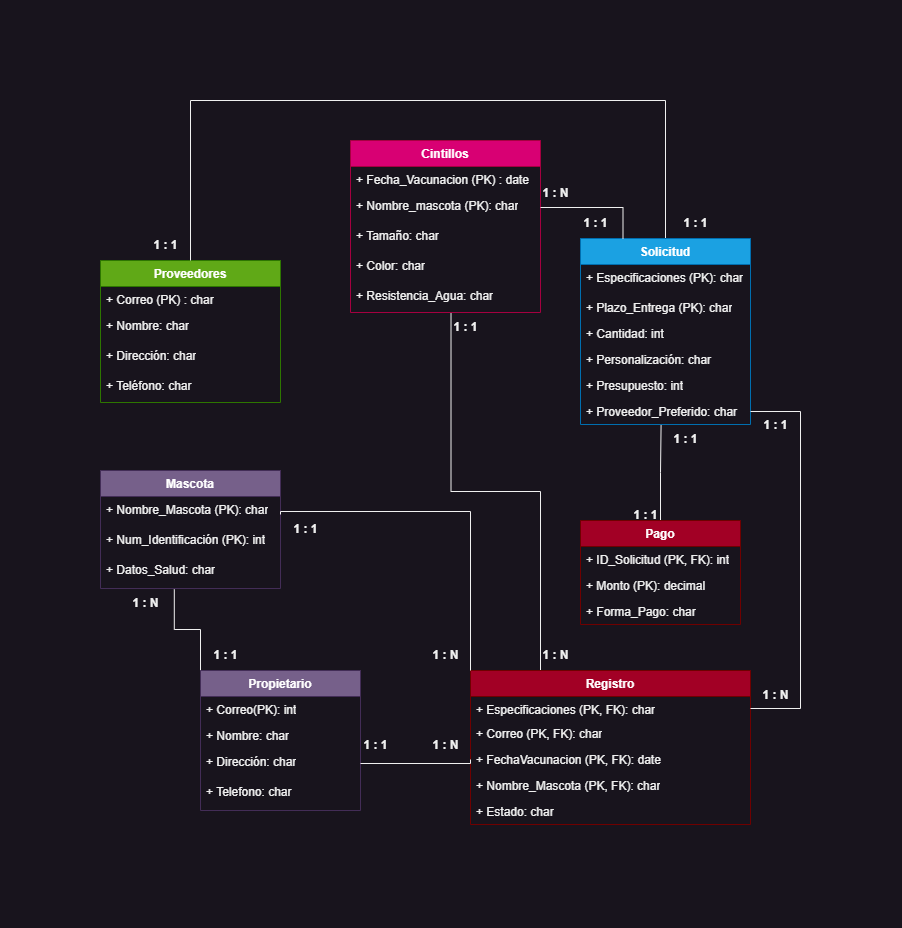

The diagram above was exported from draw.io. Its source (the exported page's mxGraphModel, read from the mxfile embedded in the PNG):
<mxGraphModel dx="481" dy="-2103" grid="1" gridSize="10" guides="1" tooltips="1" connect="1" arrows="1" fold="1" page="1" pageScale="1" pageWidth="827" pageHeight="1169" math="0" shadow="0">
  <root>
    <mxCell id="0" />
    <mxCell id="1" parent="0" />
    <mxCell id="I9dkyPkyVKuR6ASrKpJd-1" value="Proveedores" style="swimlane;fontStyle=1;align=center;verticalAlign=top;childLayout=stackLayout;horizontal=1;startSize=26;horizontalStack=0;resizeParent=1;resizeParentMax=0;resizeLast=0;collapsible=1;marginBottom=0;whiteSpace=wrap;html=1;points=[[0,0,0,0,0],[0,0.25,0,0,0],[0,0.5,0,0,0],[0,0.75,0,0,0],[0,1,0,0,0],[0.25,0,0,0,0],[0.25,1,0,0,0],[0.5,0,0,0,0],[0.5,1,0,0,0],[0.75,0,0,0,0],[0.75,1,0,0,0],[1,0,0,0,0],[1,0.25,0,0,0],[1,0.5,0,0,0],[1,0.75,0,0,0],[1,1,0,0,0]];fillColor=#60a917;fontColor=#ffffff;strokeColor=#2D7600;" parent="1" vertex="1">
      <mxGeometry x="100" y="2680" width="180" height="142" as="geometry">
        <mxRectangle x="40" y="80" width="110" height="30" as="alternateBounds" />
      </mxGeometry>
    </mxCell>
    <mxCell id="I9dkyPkyVKuR6ASrKpJd-2" value="+ Correo (PK) : char" style="text;strokeColor=none;fillColor=none;align=left;verticalAlign=top;spacingLeft=4;spacingRight=4;overflow=hidden;rotatable=0;points=[[0,0.5],[1,0.5]];portConstraint=eastwest;whiteSpace=wrap;html=1;" parent="I9dkyPkyVKuR6ASrKpJd-1" vertex="1">
      <mxGeometry y="26" width="180" height="26" as="geometry" />
    </mxCell>
    <mxCell id="I9dkyPkyVKuR6ASrKpJd-3" value="+ Nombre: char" style="text;align=left;verticalAlign=top;spacingLeft=4;spacingRight=4;overflow=hidden;rotatable=0;points=[[0,0.5],[1,0.5]];portConstraint=eastwest;whiteSpace=wrap;html=1;" parent="I9dkyPkyVKuR6ASrKpJd-1" vertex="1">
      <mxGeometry y="52" width="180" height="30" as="geometry" />
    </mxCell>
    <mxCell id="I9dkyPkyVKuR6ASrKpJd-4" value="+ Dirección: char" style="text;align=left;verticalAlign=top;spacingLeft=4;spacingRight=4;overflow=hidden;rotatable=0;points=[[0,0.5],[1,0.5]];portConstraint=eastwest;whiteSpace=wrap;html=1;" parent="I9dkyPkyVKuR6ASrKpJd-1" vertex="1">
      <mxGeometry y="82" width="180" height="30" as="geometry" />
    </mxCell>
    <mxCell id="I9dkyPkyVKuR6ASrKpJd-5" value="+ Teléfono: char" style="text;align=left;verticalAlign=top;spacingLeft=4;spacingRight=4;overflow=hidden;rotatable=0;points=[[0,0.5],[1,0.5]];portConstraint=eastwest;whiteSpace=wrap;html=1;" parent="I9dkyPkyVKuR6ASrKpJd-1" vertex="1">
      <mxGeometry y="112" width="180" height="30" as="geometry" />
    </mxCell>
    <mxCell id="F9K9lTTfjFsRHfV562kL-6" style="edgeStyle=orthogonalEdgeStyle;rounded=0;orthogonalLoop=1;jettySize=auto;html=1;exitX=0.5;exitY=0;exitDx=0;exitDy=0;entryX=0.5;entryY=0;entryDx=0;entryDy=0;entryPerimeter=0;endArrow=none;endFill=0;" parent="1" source="I9dkyPkyVKuR6ASrKpJd-7" target="I9dkyPkyVKuR6ASrKpJd-1" edge="1">
      <mxGeometry relative="1" as="geometry">
        <Array as="points">
          <mxPoint x="665" y="2520" />
          <mxPoint x="190" y="2520" />
        </Array>
      </mxGeometry>
    </mxCell>
    <mxCell id="I9dkyPkyVKuR6ASrKpJd-7" value="Solicitud" style="swimlane;fontStyle=1;align=center;verticalAlign=top;childLayout=stackLayout;horizontal=1;startSize=26;horizontalStack=0;resizeParent=1;resizeParentMax=0;resizeLast=0;collapsible=1;marginBottom=0;whiteSpace=wrap;html=1;fillColor=#1ba1e2;fontColor=#ffffff;strokeColor=#006EAF;" parent="1" vertex="1">
      <mxGeometry x="580" y="2658" width="170" height="186" as="geometry" />
    </mxCell>
    <mxCell id="I9dkyPkyVKuR6ASrKpJd-10" value="+ Especificaciones (PK): char" style="text;align=left;verticalAlign=top;spacingLeft=4;spacingRight=4;overflow=hidden;rotatable=0;points=[[0,0.5],[1,0.5]];portConstraint=eastwest;whiteSpace=wrap;html=1;" parent="I9dkyPkyVKuR6ASrKpJd-7" vertex="1">
      <mxGeometry y="26" width="170" height="30" as="geometry" />
    </mxCell>
    <mxCell id="jmAe_9cN-twqIU80516E-3" value="+ Plazo_Entrega (PK): char" style="text;align=left;verticalAlign=top;spacingLeft=4;spacingRight=4;overflow=hidden;rotatable=0;points=[[0,0.5],[1,0.5]];portConstraint=eastwest;whiteSpace=wrap;html=1;" parent="I9dkyPkyVKuR6ASrKpJd-7" vertex="1">
      <mxGeometry y="56" width="170" height="26" as="geometry" />
    </mxCell>
    <mxCell id="I9dkyPkyVKuR6ASrKpJd-9" value="+ Cantidad: int" style="text;align=left;verticalAlign=top;spacingLeft=4;spacingRight=4;overflow=hidden;rotatable=0;points=[[0,0.5],[1,0.5]];portConstraint=eastwest;whiteSpace=wrap;html=1;" parent="I9dkyPkyVKuR6ASrKpJd-7" vertex="1">
      <mxGeometry y="82" width="170" height="26" as="geometry" />
    </mxCell>
    <mxCell id="jmAe_9cN-twqIU80516E-1" value="+ Personalización: char&amp;nbsp;" style="text;align=left;verticalAlign=top;spacingLeft=4;spacingRight=4;overflow=hidden;rotatable=0;points=[[0,0.5],[1,0.5]];portConstraint=eastwest;whiteSpace=wrap;html=1;" parent="I9dkyPkyVKuR6ASrKpJd-7" vertex="1">
      <mxGeometry y="108" width="170" height="26" as="geometry" />
    </mxCell>
    <mxCell id="jmAe_9cN-twqIU80516E-2" value="+ Presupuesto: int" style="text;align=left;verticalAlign=top;spacingLeft=4;spacingRight=4;overflow=hidden;rotatable=0;points=[[0,0.5],[1,0.5]];portConstraint=eastwest;whiteSpace=wrap;html=1;" parent="I9dkyPkyVKuR6ASrKpJd-7" vertex="1">
      <mxGeometry y="134" width="170" height="26" as="geometry" />
    </mxCell>
    <mxCell id="5ghmt66MyNJMw7oKJFdZ-1" value="+ Proveedor_Preferido: char&amp;nbsp;" style="text;align=left;verticalAlign=top;spacingLeft=4;spacingRight=4;overflow=hidden;rotatable=0;points=[[0,0.5],[1,0.5]];portConstraint=eastwest;whiteSpace=wrap;html=1;" parent="I9dkyPkyVKuR6ASrKpJd-7" vertex="1">
      <mxGeometry y="160" width="170" height="26" as="geometry" />
    </mxCell>
    <mxCell id="F9K9lTTfjFsRHfV562kL-18" style="edgeStyle=orthogonalEdgeStyle;rounded=0;orthogonalLoop=1;jettySize=auto;html=1;exitX=0;exitY=0;exitDx=0;exitDy=0;entryX=0.41;entryY=1.027;entryDx=0;entryDy=0;entryPerimeter=0;endArrow=none;endFill=0;" parent="1" source="nL7W8ovXKD7A0IGdhzGj-1" target="jZ2QzxIEw3f08OFweuag-6" edge="1">
      <mxGeometry relative="1" as="geometry" />
    </mxCell>
    <mxCell id="nL7W8ovXKD7A0IGdhzGj-1" value="Propietario" style="swimlane;fontStyle=1;align=center;verticalAlign=top;childLayout=stackLayout;horizontal=1;startSize=26;horizontalStack=0;resizeParent=1;resizeParentMax=0;resizeLast=0;collapsible=1;marginBottom=0;whiteSpace=wrap;html=1;fillColor=#76608a;fontColor=#ffffff;strokeColor=#432D57;" parent="1" vertex="1">
      <mxGeometry x="200" y="3090" width="160" height="140" as="geometry" />
    </mxCell>
    <mxCell id="nL7W8ovXKD7A0IGdhzGj-2" value="+ Correo(PK): int" style="text;strokeColor=none;fillColor=none;align=left;verticalAlign=top;spacingLeft=4;spacingRight=4;overflow=hidden;rotatable=0;points=[[0,0.5],[1,0.5]];portConstraint=eastwest;whiteSpace=wrap;html=1;" parent="nL7W8ovXKD7A0IGdhzGj-1" vertex="1">
      <mxGeometry y="26" width="160" height="26" as="geometry" />
    </mxCell>
    <mxCell id="nL7W8ovXKD7A0IGdhzGj-3" value="+ Nombre: char" style="text;align=left;verticalAlign=top;spacingLeft=4;spacingRight=4;overflow=hidden;rotatable=0;points=[[0,0.5],[1,0.5]];portConstraint=eastwest;whiteSpace=wrap;html=1;" parent="nL7W8ovXKD7A0IGdhzGj-1" vertex="1">
      <mxGeometry y="52" width="160" height="26" as="geometry" />
    </mxCell>
    <mxCell id="uVFqx2fNjmzZRyGPWzIi-1" value="+ Dirección: char" style="text;align=left;verticalAlign=top;spacingLeft=4;spacingRight=4;overflow=hidden;rotatable=0;points=[[0,0.5],[1,0.5]];portConstraint=eastwest;whiteSpace=wrap;html=1;" parent="nL7W8ovXKD7A0IGdhzGj-1" vertex="1">
      <mxGeometry y="78" width="160" height="30" as="geometry" />
    </mxCell>
    <mxCell id="nL7W8ovXKD7A0IGdhzGj-4" value="+ Telefono: char" style="text;align=left;verticalAlign=top;spacingLeft=4;spacingRight=4;overflow=hidden;rotatable=0;points=[[0,0.5],[1,0.5]];portConstraint=eastwest;whiteSpace=wrap;html=1;" parent="nL7W8ovXKD7A0IGdhzGj-1" vertex="1">
      <mxGeometry y="108" width="160" height="32" as="geometry" />
    </mxCell>
    <mxCell id="jZ2QzxIEw3f08OFweuag-1" value="Mascota" style="swimlane;fontStyle=1;align=center;verticalAlign=top;childLayout=stackLayout;horizontal=1;startSize=26;horizontalStack=0;resizeParent=1;resizeParentMax=0;resizeLast=0;collapsible=1;marginBottom=0;whiteSpace=wrap;html=1;fillColor=#76608a;fontColor=#ffffff;strokeColor=#432D57;" parent="1" vertex="1">
      <mxGeometry x="100" y="2890" width="180" height="118" as="geometry" />
    </mxCell>
    <mxCell id="jZ2QzxIEw3f08OFweuag-3" value="+ Nombre_Mascota (PK): char" style="text;strokeColor=none;fillColor=none;align=left;verticalAlign=top;spacingLeft=4;spacingRight=4;overflow=hidden;rotatable=0;points=[[0,0.5],[1,0.5]];portConstraint=eastwest;whiteSpace=wrap;html=1;" parent="jZ2QzxIEw3f08OFweuag-1" vertex="1">
      <mxGeometry y="26" width="180" height="30" as="geometry" />
    </mxCell>
    <mxCell id="jZ2QzxIEw3f08OFweuag-4" value="+ Num_Identificación (PK): int" style="text;align=left;verticalAlign=top;spacingLeft=4;spacingRight=4;overflow=hidden;rotatable=0;points=[[0,0.5],[1,0.5]];portConstraint=eastwest;whiteSpace=wrap;html=1;" parent="jZ2QzxIEw3f08OFweuag-1" vertex="1">
      <mxGeometry y="56" width="180" height="30" as="geometry" />
    </mxCell>
    <mxCell id="jZ2QzxIEw3f08OFweuag-6" value="+ Datos_Salud: char" style="text;align=left;verticalAlign=top;spacingLeft=4;spacingRight=4;overflow=hidden;rotatable=0;points=[[0,0.5],[1,0.5]];portConstraint=eastwest;whiteSpace=wrap;html=1;" parent="jZ2QzxIEw3f08OFweuag-1" vertex="1">
      <mxGeometry y="86" width="180" height="32" as="geometry" />
    </mxCell>
    <mxCell id="aVLyLCFnoD3hphPtYPsf-1" value="Cintillos" style="swimlane;fontStyle=1;align=center;verticalAlign=top;childLayout=stackLayout;horizontal=1;startSize=26;horizontalStack=0;resizeParent=1;resizeParentMax=0;resizeLast=0;collapsible=1;marginBottom=0;whiteSpace=wrap;html=1;points=[[0,0,0,0,0],[0,0.25,0,0,0],[0,0.5,0,0,0],[0,0.75,0,0,0],[0,1,0,0,0],[0.25,0,0,0,0],[0.25,1,0,0,0],[0.5,0,0,0,0],[0.5,1,0,0,0],[0.75,0,0,0,0],[0.75,1,0,0,0],[1,0,0,0,0],[1,0.25,0,0,0],[1,0.5,0,0,0],[1,0.75,0,0,0],[1,1,0,0,0]];fillColor=#d80073;fontColor=#ffffff;strokeColor=#A50040;" parent="1" vertex="1">
      <mxGeometry x="350" y="2560" width="190" height="172" as="geometry">
        <mxRectangle x="40" y="80" width="110" height="30" as="alternateBounds" />
      </mxGeometry>
    </mxCell>
    <mxCell id="aVLyLCFnoD3hphPtYPsf-2" value="+ Fecha_Vacunacion (PK) : date" style="text;strokeColor=none;fillColor=none;align=left;verticalAlign=top;spacingLeft=4;spacingRight=4;overflow=hidden;rotatable=0;points=[[0,0.5],[1,0.5]];portConstraint=eastwest;whiteSpace=wrap;html=1;" parent="aVLyLCFnoD3hphPtYPsf-1" vertex="1">
      <mxGeometry y="26" width="190" height="26" as="geometry" />
    </mxCell>
    <mxCell id="aVLyLCFnoD3hphPtYPsf-5" value="+ Nombre_mascota (PK): char" style="text;align=left;verticalAlign=top;spacingLeft=4;spacingRight=4;overflow=hidden;rotatable=0;points=[[0,0.5],[1,0.5]];portConstraint=eastwest;whiteSpace=wrap;html=1;" parent="aVLyLCFnoD3hphPtYPsf-1" vertex="1">
      <mxGeometry y="52" width="190" height="30" as="geometry" />
    </mxCell>
    <mxCell id="aVLyLCFnoD3hphPtYPsf-3" value="+ Tamaño: char" style="text;align=left;verticalAlign=top;spacingLeft=4;spacingRight=4;overflow=hidden;rotatable=0;points=[[0,0.5],[1,0.5]];portConstraint=eastwest;whiteSpace=wrap;html=1;" parent="aVLyLCFnoD3hphPtYPsf-1" vertex="1">
      <mxGeometry y="82" width="190" height="30" as="geometry" />
    </mxCell>
    <mxCell id="aVLyLCFnoD3hphPtYPsf-4" value="+ Color: char" style="text;align=left;verticalAlign=top;spacingLeft=4;spacingRight=4;overflow=hidden;rotatable=0;points=[[0,0.5],[1,0.5]];portConstraint=eastwest;whiteSpace=wrap;html=1;" parent="aVLyLCFnoD3hphPtYPsf-1" vertex="1">
      <mxGeometry y="112" width="190" height="30" as="geometry" />
    </mxCell>
    <mxCell id="aVLyLCFnoD3hphPtYPsf-6" value="+ Resistencia_Agua: char" style="text;align=left;verticalAlign=top;spacingLeft=4;spacingRight=4;overflow=hidden;rotatable=0;points=[[0,0.5],[1,0.5]];portConstraint=eastwest;whiteSpace=wrap;html=1;" parent="aVLyLCFnoD3hphPtYPsf-1" vertex="1">
      <mxGeometry y="142" width="190" height="30" as="geometry" />
    </mxCell>
    <mxCell id="F9K9lTTfjFsRHfV562kL-11" style="edgeStyle=orthogonalEdgeStyle;rounded=0;orthogonalLoop=1;jettySize=auto;html=1;exitX=0.5;exitY=0;exitDx=0;exitDy=0;entryX=0.474;entryY=1.023;entryDx=0;entryDy=0;entryPerimeter=0;endArrow=none;endFill=0;" parent="1" source="Wa_BxnVS-3eKdBx8zm9z-1" target="5ghmt66MyNJMw7oKJFdZ-1" edge="1">
      <mxGeometry relative="1" as="geometry" />
    </mxCell>
    <mxCell id="Wa_BxnVS-3eKdBx8zm9z-1" value="Pago" style="swimlane;fontStyle=1;align=center;verticalAlign=top;childLayout=stackLayout;horizontal=1;startSize=26;horizontalStack=0;resizeParent=1;resizeParentMax=0;resizeLast=0;collapsible=1;marginBottom=0;whiteSpace=wrap;html=1;fillColor=#a20025;fontColor=#ffffff;strokeColor=#6F0000;" parent="1" vertex="1">
      <mxGeometry x="580" y="2940" width="160" height="104" as="geometry" />
    </mxCell>
    <mxCell id="Wa_BxnVS-3eKdBx8zm9z-3" value="+ ID_Solicitud (PK, FK): int" style="text;align=left;verticalAlign=top;spacingLeft=4;spacingRight=4;overflow=hidden;rotatable=0;points=[[0,0.5],[1,0.5]];portConstraint=eastwest;whiteSpace=wrap;html=1;" parent="Wa_BxnVS-3eKdBx8zm9z-1" vertex="1">
      <mxGeometry y="26" width="160" height="26" as="geometry" />
    </mxCell>
    <mxCell id="Wa_BxnVS-3eKdBx8zm9z-5" value="+ Monto (PK): decimal" style="text;align=left;verticalAlign=top;spacingLeft=4;spacingRight=4;overflow=hidden;rotatable=0;points=[[0,0.5],[1,0.5]];portConstraint=eastwest;whiteSpace=wrap;html=1;" parent="Wa_BxnVS-3eKdBx8zm9z-1" vertex="1">
      <mxGeometry y="52" width="160" height="26" as="geometry" />
    </mxCell>
    <mxCell id="F9K9lTTfjFsRHfV562kL-2" value="+ Forma_Pago: char" style="text;align=left;verticalAlign=top;spacingLeft=4;spacingRight=4;overflow=hidden;rotatable=0;points=[[0,0.5],[1,0.5]];portConstraint=eastwest;whiteSpace=wrap;html=1;" parent="Wa_BxnVS-3eKdBx8zm9z-1" vertex="1">
      <mxGeometry y="78" width="160" height="26" as="geometry" />
    </mxCell>
    <mxCell id="F9K9lTTfjFsRHfV562kL-14" style="edgeStyle=orthogonalEdgeStyle;rounded=0;orthogonalLoop=1;jettySize=auto;html=1;exitX=0.25;exitY=0;exitDx=0;exitDy=0;entryX=0.529;entryY=1.029;entryDx=0;entryDy=0;entryPerimeter=0;endArrow=none;endFill=0;" parent="1" source="kaKJZNGmTcnvgJxYGa7p-1" target="aVLyLCFnoD3hphPtYPsf-6" edge="1">
      <mxGeometry relative="1" as="geometry" />
    </mxCell>
    <mxCell id="kaKJZNGmTcnvgJxYGa7p-1" value="Registro" style="swimlane;fontStyle=1;align=center;verticalAlign=top;childLayout=stackLayout;horizontal=1;startSize=26;horizontalStack=0;resizeParent=1;resizeParentMax=0;resizeLast=0;collapsible=1;marginBottom=0;whiteSpace=wrap;html=1;fillColor=#a20025;fontColor=#ffffff;strokeColor=#6F0000;" parent="1" vertex="1">
      <mxGeometry x="470" y="3090" width="280" height="154" as="geometry" />
    </mxCell>
    <mxCell id="kaKJZNGmTcnvgJxYGa7p-2" value="+ Especificaciones (PK, FK): char" style="text;strokeColor=none;fillColor=none;align=left;verticalAlign=top;spacingLeft=4;spacingRight=4;overflow=hidden;rotatable=0;points=[[0,0.5],[1,0.5]];portConstraint=eastwest;whiteSpace=wrap;html=1;" parent="kaKJZNGmTcnvgJxYGa7p-1" vertex="1">
      <mxGeometry y="26" width="280" height="24" as="geometry" />
    </mxCell>
    <mxCell id="kaKJZNGmTcnvgJxYGa7p-3" value="+ Correo (PK, FK): char" style="text;align=left;verticalAlign=top;spacingLeft=4;spacingRight=4;overflow=hidden;rotatable=0;points=[[0,0.5],[1,0.5]];portConstraint=eastwest;whiteSpace=wrap;html=1;" parent="kaKJZNGmTcnvgJxYGa7p-1" vertex="1">
      <mxGeometry y="50" width="280" height="26" as="geometry" />
    </mxCell>
    <mxCell id="kaKJZNGmTcnvgJxYGa7p-4" value="+ FechaVacunacion (PK, FK): date" style="text;align=left;verticalAlign=top;spacingLeft=4;spacingRight=4;overflow=hidden;rotatable=0;points=[[0,0.5],[1,0.5]];portConstraint=eastwest;whiteSpace=wrap;html=1;" parent="kaKJZNGmTcnvgJxYGa7p-1" vertex="1">
      <mxGeometry y="76" width="280" height="26" as="geometry" />
    </mxCell>
    <mxCell id="kaKJZNGmTcnvgJxYGa7p-5" value="+ Nombre_Mascota (PK, FK): char" style="text;align=left;verticalAlign=top;spacingLeft=4;spacingRight=4;overflow=hidden;rotatable=0;points=[[0,0.5],[1,0.5]];portConstraint=eastwest;whiteSpace=wrap;html=1;" parent="kaKJZNGmTcnvgJxYGa7p-1" vertex="1">
      <mxGeometry y="102" width="280" height="26" as="geometry" />
    </mxCell>
    <mxCell id="F9K9lTTfjFsRHfV562kL-1" value="+ Estado: char" style="text;align=left;verticalAlign=top;spacingLeft=4;spacingRight=4;overflow=hidden;rotatable=0;points=[[0,0.5],[1,0.5]];portConstraint=eastwest;whiteSpace=wrap;html=1;" parent="kaKJZNGmTcnvgJxYGa7p-1" vertex="1">
      <mxGeometry y="128" width="280" height="26" as="geometry" />
    </mxCell>
    <mxCell id="F9K9lTTfjFsRHfV562kL-3" style="edgeStyle=orthogonalEdgeStyle;rounded=0;orthogonalLoop=1;jettySize=auto;html=1;exitX=1;exitY=0.5;exitDx=0;exitDy=0;entryX=0.25;entryY=0;entryDx=0;entryDy=0;endArrow=none;endFill=0;" parent="1" source="aVLyLCFnoD3hphPtYPsf-5" target="I9dkyPkyVKuR6ASrKpJd-7" edge="1">
      <mxGeometry relative="1" as="geometry" />
    </mxCell>
    <mxCell id="F9K9lTTfjFsRHfV562kL-4" value="&lt;b&gt;1 : N&lt;/b&gt;" style="text;html=1;align=center;verticalAlign=middle;resizable=0;points=[];autosize=1;strokeColor=none;fillColor=none;" parent="1" vertex="1">
      <mxGeometry x="530" y="2598" width="50" height="30" as="geometry" />
    </mxCell>
    <mxCell id="F9K9lTTfjFsRHfV562kL-5" value="&lt;b&gt;1 : 1&lt;/b&gt;" style="text;html=1;align=center;verticalAlign=middle;resizable=0;points=[];autosize=1;strokeColor=none;fillColor=none;" parent="1" vertex="1">
      <mxGeometry x="570" y="2628" width="50" height="30" as="geometry" />
    </mxCell>
    <mxCell id="F9K9lTTfjFsRHfV562kL-7" value="&lt;b&gt;1 : 1&lt;/b&gt;" style="text;html=1;align=center;verticalAlign=middle;resizable=0;points=[];autosize=1;strokeColor=none;fillColor=none;" parent="1" vertex="1">
      <mxGeometry x="670" y="2628" width="50" height="30" as="geometry" />
    </mxCell>
    <mxCell id="F9K9lTTfjFsRHfV562kL-8" value="&lt;b&gt;1 : 1&lt;/b&gt;" style="text;html=1;align=center;verticalAlign=middle;resizable=0;points=[];autosize=1;strokeColor=none;fillColor=none;" parent="1" vertex="1">
      <mxGeometry x="140" y="2650" width="50" height="30" as="geometry" />
    </mxCell>
    <mxCell id="F9K9lTTfjFsRHfV562kL-9" style="edgeStyle=orthogonalEdgeStyle;rounded=0;orthogonalLoop=1;jettySize=auto;html=1;exitX=1;exitY=0.5;exitDx=0;exitDy=0;entryX=1;entryY=0.5;entryDx=0;entryDy=0;endArrow=none;endFill=0;" parent="1" source="5ghmt66MyNJMw7oKJFdZ-1" target="kaKJZNGmTcnvgJxYGa7p-2" edge="1">
      <mxGeometry relative="1" as="geometry">
        <Array as="points">
          <mxPoint x="800" y="2831" />
          <mxPoint x="800" y="3128" />
        </Array>
      </mxGeometry>
    </mxCell>
    <mxCell id="F9K9lTTfjFsRHfV562kL-10" value="&lt;b&gt;1 : N&lt;/b&gt;" style="text;html=1;align=center;verticalAlign=middle;resizable=0;points=[];autosize=1;strokeColor=none;fillColor=none;" parent="1" vertex="1">
      <mxGeometry x="750" y="3100" width="50" height="30" as="geometry" />
    </mxCell>
    <mxCell id="F9K9lTTfjFsRHfV562kL-12" value="&lt;b&gt;1 : 1&lt;/b&gt;" style="text;html=1;align=center;verticalAlign=middle;resizable=0;points=[];autosize=1;strokeColor=none;fillColor=none;" parent="1" vertex="1">
      <mxGeometry x="660" y="2844" width="50" height="30" as="geometry" />
    </mxCell>
    <mxCell id="F9K9lTTfjFsRHfV562kL-13" value="&lt;b&gt;1 : 1&lt;/b&gt;" style="text;html=1;align=center;verticalAlign=middle;resizable=0;points=[];autosize=1;strokeColor=none;fillColor=none;" parent="1" vertex="1">
      <mxGeometry x="620" y="2920" width="50" height="30" as="geometry" />
    </mxCell>
    <mxCell id="F9K9lTTfjFsRHfV562kL-15" value="&lt;b&gt;1 : N&lt;/b&gt;" style="text;html=1;align=center;verticalAlign=middle;resizable=0;points=[];autosize=1;strokeColor=none;fillColor=none;" parent="1" vertex="1">
      <mxGeometry x="530" y="3060" width="50" height="30" as="geometry" />
    </mxCell>
    <mxCell id="F9K9lTTfjFsRHfV562kL-16" style="edgeStyle=orthogonalEdgeStyle;rounded=0;orthogonalLoop=1;jettySize=auto;html=1;exitX=1;exitY=0.5;exitDx=0;exitDy=0;entryX=0;entryY=0.5;entryDx=0;entryDy=0;endArrow=none;endFill=0;" parent="1" source="uVFqx2fNjmzZRyGPWzIi-1" target="kaKJZNGmTcnvgJxYGa7p-4" edge="1">
      <mxGeometry relative="1" as="geometry">
        <Array as="points">
          <mxPoint x="470" y="3183" />
        </Array>
      </mxGeometry>
    </mxCell>
    <mxCell id="F9K9lTTfjFsRHfV562kL-17" value="&lt;b&gt;1 : N&lt;/b&gt;" style="text;html=1;align=center;verticalAlign=middle;resizable=0;points=[];autosize=1;strokeColor=none;fillColor=none;" parent="1" vertex="1">
      <mxGeometry x="420" y="3150" width="50" height="30" as="geometry" />
    </mxCell>
    <mxCell id="F9K9lTTfjFsRHfV562kL-19" value="&lt;b&gt;1 : N&lt;/b&gt;" style="text;html=1;align=center;verticalAlign=middle;resizable=0;points=[];autosize=1;strokeColor=none;fillColor=none;" parent="1" vertex="1">
      <mxGeometry x="120" y="3008" width="50" height="30" as="geometry" />
    </mxCell>
    <mxCell id="F9K9lTTfjFsRHfV562kL-21" value="&lt;b&gt;1 : N&lt;/b&gt;" style="text;html=1;align=center;verticalAlign=middle;resizable=0;points=[];autosize=1;strokeColor=none;fillColor=none;" parent="1" vertex="1">
      <mxGeometry x="420" y="3060" width="50" height="30" as="geometry" />
    </mxCell>
    <mxCell id="F9K9lTTfjFsRHfV562kL-22" value="&lt;b&gt;1 : 1&lt;/b&gt;" style="text;html=1;align=center;verticalAlign=middle;resizable=0;points=[];autosize=1;strokeColor=none;fillColor=none;" parent="1" vertex="1">
      <mxGeometry x="440" y="2732" width="50" height="30" as="geometry" />
    </mxCell>
    <mxCell id="F9K9lTTfjFsRHfV562kL-23" value="&lt;b&gt;1 : 1&lt;/b&gt;" style="text;html=1;align=center;verticalAlign=middle;resizable=0;points=[];autosize=1;strokeColor=none;fillColor=none;" parent="1" vertex="1">
      <mxGeometry x="750" y="2830" width="50" height="30" as="geometry" />
    </mxCell>
    <mxCell id="F9K9lTTfjFsRHfV562kL-24" value="&lt;b&gt;1 : 1&lt;/b&gt;" style="text;html=1;align=center;verticalAlign=middle;resizable=0;points=[];autosize=1;strokeColor=none;fillColor=none;" parent="1" vertex="1">
      <mxGeometry x="350" y="3150" width="50" height="30" as="geometry" />
    </mxCell>
    <mxCell id="F9K9lTTfjFsRHfV562kL-25" value="&lt;b&gt;1 : 1&lt;/b&gt;" style="text;html=1;align=center;verticalAlign=middle;resizable=0;points=[];autosize=1;strokeColor=none;fillColor=none;" parent="1" vertex="1">
      <mxGeometry x="200" y="3060" width="50" height="30" as="geometry" />
    </mxCell>
    <mxCell id="dYP0OWGmXjbYqCqJV0hV-1" style="edgeStyle=orthogonalEdgeStyle;rounded=0;orthogonalLoop=1;jettySize=auto;html=1;exitX=1;exitY=0.5;exitDx=0;exitDy=0;entryX=0;entryY=0;entryDx=0;entryDy=0;endArrow=none;endFill=0;" edge="1" parent="1" source="jZ2QzxIEw3f08OFweuag-3" target="kaKJZNGmTcnvgJxYGa7p-1">
      <mxGeometry relative="1" as="geometry">
        <mxPoint x="470" y="3030" as="targetPoint" />
      </mxGeometry>
    </mxCell>
    <mxCell id="dYP0OWGmXjbYqCqJV0hV-2" value="" style="edgeStyle=orthogonalEdgeStyle;rounded=0;orthogonalLoop=1;jettySize=auto;html=1;exitX=1;exitY=0.5;exitDx=0;exitDy=0;entryX=0;entryY=0;entryDx=0;entryDy=0;endArrow=none;endFill=0;" edge="1" parent="1" source="jZ2QzxIEw3f08OFweuag-3" target="F9K9lTTfjFsRHfV562kL-26">
      <mxGeometry relative="1" as="geometry">
        <mxPoint x="470" y="3090" as="targetPoint" />
        <mxPoint x="280" y="2931" as="sourcePoint" />
      </mxGeometry>
    </mxCell>
    <mxCell id="F9K9lTTfjFsRHfV562kL-26" value="&lt;b&gt;1 : 1&lt;/b&gt;" style="text;html=1;align=center;verticalAlign=middle;resizable=0;points=[];autosize=1;strokeColor=none;fillColor=none;" parent="1" vertex="1">
      <mxGeometry x="280" y="2934" width="50" height="30" as="geometry" />
    </mxCell>
  </root>
</mxGraphModel>